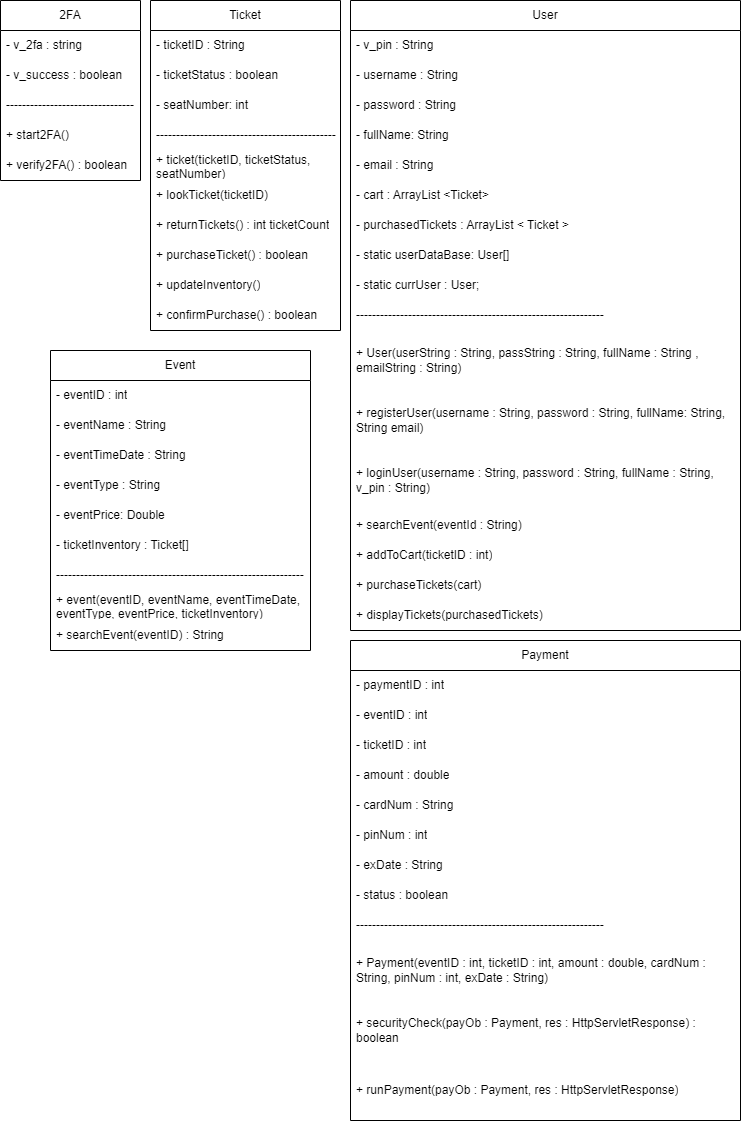

The diagram above was exported from draw.io. Its source (the exported page's mxGraphModel, read from the mxfile embedded in the PNG):
<mxGraphModel dx="481" dy="622" grid="1" gridSize="10" guides="1" tooltips="1" connect="1" arrows="1" fold="1" page="1" pageScale="1" pageWidth="827" pageHeight="1169" math="0" shadow="0">
  <root>
    <mxCell id="WIyWlLk6GJQsqaUBKTNV-0" />
    <mxCell id="WIyWlLk6GJQsqaUBKTNV-1" parent="WIyWlLk6GJQsqaUBKTNV-0" />
    <mxCell id="8Ctdh2dPXpPk5EtgHSzC-5" value="User" style="swimlane;fontStyle=0;childLayout=stackLayout;horizontal=1;startSize=30;horizontalStack=0;resizeParent=1;resizeParentMax=0;resizeLast=0;collapsible=1;marginBottom=0;whiteSpace=wrap;html=1;" parent="WIyWlLk6GJQsqaUBKTNV-1" vertex="1">
      <mxGeometry x="380" y="30" width="390" height="630" as="geometry" />
    </mxCell>
    <mxCell id="8Ctdh2dPXpPk5EtgHSzC-6" value="- v_pin : String" style="text;strokeColor=none;fillColor=none;align=left;verticalAlign=middle;spacingLeft=4;spacingRight=4;overflow=hidden;points=[[0,0.5],[1,0.5]];portConstraint=eastwest;rotatable=0;whiteSpace=wrap;html=1;" parent="8Ctdh2dPXpPk5EtgHSzC-5" vertex="1">
      <mxGeometry y="30" width="390" height="30" as="geometry" />
    </mxCell>
    <mxCell id="8Ctdh2dPXpPk5EtgHSzC-7" value="- username : String" style="text;strokeColor=none;fillColor=none;align=left;verticalAlign=middle;spacingLeft=4;spacingRight=4;overflow=hidden;points=[[0,0.5],[1,0.5]];portConstraint=eastwest;rotatable=0;whiteSpace=wrap;html=1;" parent="8Ctdh2dPXpPk5EtgHSzC-5" vertex="1">
      <mxGeometry y="60" width="390" height="30" as="geometry" />
    </mxCell>
    <mxCell id="8Ctdh2dPXpPk5EtgHSzC-8" value="- password : String" style="text;strokeColor=none;fillColor=none;align=left;verticalAlign=middle;spacingLeft=4;spacingRight=4;overflow=hidden;points=[[0,0.5],[1,0.5]];portConstraint=eastwest;rotatable=0;whiteSpace=wrap;html=1;" parent="8Ctdh2dPXpPk5EtgHSzC-5" vertex="1">
      <mxGeometry y="90" width="390" height="30" as="geometry" />
    </mxCell>
    <mxCell id="8Ctdh2dPXpPk5EtgHSzC-54" value="- fullName: String" style="text;strokeColor=none;fillColor=none;align=left;verticalAlign=middle;spacingLeft=4;spacingRight=4;overflow=hidden;points=[[0,0.5],[1,0.5]];portConstraint=eastwest;rotatable=0;whiteSpace=wrap;html=1;" parent="8Ctdh2dPXpPk5EtgHSzC-5" vertex="1">
      <mxGeometry y="120" width="390" height="30" as="geometry" />
    </mxCell>
    <mxCell id="8Ctdh2dPXpPk5EtgHSzC-47" value="- email : String" style="text;strokeColor=none;fillColor=none;align=left;verticalAlign=middle;spacingLeft=4;spacingRight=4;overflow=hidden;points=[[0,0.5],[1,0.5]];portConstraint=eastwest;rotatable=0;whiteSpace=wrap;html=1;" parent="8Ctdh2dPXpPk5EtgHSzC-5" vertex="1">
      <mxGeometry y="150" width="390" height="30" as="geometry" />
    </mxCell>
    <mxCell id="8Ctdh2dPXpPk5EtgHSzC-50" value="- cart : ArrayList &amp;lt;Ticket&amp;gt;" style="text;strokeColor=none;fillColor=none;align=left;verticalAlign=middle;spacingLeft=4;spacingRight=4;overflow=hidden;points=[[0,0.5],[1,0.5]];portConstraint=eastwest;rotatable=0;whiteSpace=wrap;html=1;" parent="8Ctdh2dPXpPk5EtgHSzC-5" vertex="1">
      <mxGeometry y="180" width="390" height="30" as="geometry" />
    </mxCell>
    <mxCell id="8Ctdh2dPXpPk5EtgHSzC-61" value="- purchasedTickets : ArrayList &amp;lt; Ticket &amp;gt;" style="text;strokeColor=none;fillColor=none;align=left;verticalAlign=middle;spacingLeft=4;spacingRight=4;overflow=hidden;points=[[0,0.5],[1,0.5]];portConstraint=eastwest;rotatable=0;whiteSpace=wrap;html=1;" parent="8Ctdh2dPXpPk5EtgHSzC-5" vertex="1">
      <mxGeometry y="210" width="390" height="30" as="geometry" />
    </mxCell>
    <mxCell id="8Ctdh2dPXpPk5EtgHSzC-51" value="- static userDataBase: User[]" style="text;strokeColor=none;fillColor=none;align=left;verticalAlign=middle;spacingLeft=4;spacingRight=4;overflow=hidden;points=[[0,0.5],[1,0.5]];portConstraint=eastwest;rotatable=0;whiteSpace=wrap;html=1;" parent="8Ctdh2dPXpPk5EtgHSzC-5" vertex="1">
      <mxGeometry y="240" width="390" height="30" as="geometry" />
    </mxCell>
    <mxCell id="8Ctdh2dPXpPk5EtgHSzC-52" value="- static currUser : User;" style="text;strokeColor=none;fillColor=none;align=left;verticalAlign=middle;spacingLeft=4;spacingRight=4;overflow=hidden;points=[[0,0.5],[1,0.5]];portConstraint=eastwest;rotatable=0;whiteSpace=wrap;html=1;" parent="8Ctdh2dPXpPk5EtgHSzC-5" vertex="1">
      <mxGeometry y="270" width="390" height="30" as="geometry" />
    </mxCell>
    <mxCell id="8Ctdh2dPXpPk5EtgHSzC-45" value="--------------------------------------------------------------" style="text;strokeColor=none;fillColor=none;align=left;verticalAlign=middle;spacingLeft=4;spacingRight=4;overflow=hidden;points=[[0,0.5],[1,0.5]];portConstraint=eastwest;rotatable=0;whiteSpace=wrap;html=1;" parent="8Ctdh2dPXpPk5EtgHSzC-5" vertex="1">
      <mxGeometry y="300" width="390" height="30" as="geometry" />
    </mxCell>
    <mxCell id="8Ctdh2dPXpPk5EtgHSzC-9" value="+ User(userString : String, passString : String, fullName : String , emailString :&amp;nbsp;String)" style="text;strokeColor=none;fillColor=none;align=left;verticalAlign=middle;spacingLeft=4;spacingRight=4;overflow=hidden;points=[[0,0.5],[1,0.5]];portConstraint=eastwest;rotatable=0;whiteSpace=wrap;html=1;" parent="8Ctdh2dPXpPk5EtgHSzC-5" vertex="1">
      <mxGeometry y="330" width="390" height="60" as="geometry" />
    </mxCell>
    <mxCell id="8Ctdh2dPXpPk5EtgHSzC-53" value="+ registerUser(username : String, password : String, fullName: String, String email)" style="text;strokeColor=none;fillColor=none;align=left;verticalAlign=middle;spacingLeft=4;spacingRight=4;overflow=hidden;points=[[0,0.5],[1,0.5]];portConstraint=eastwest;rotatable=0;whiteSpace=wrap;html=1;" parent="8Ctdh2dPXpPk5EtgHSzC-5" vertex="1">
      <mxGeometry y="390" width="390" height="60" as="geometry" />
    </mxCell>
    <mxCell id="8Ctdh2dPXpPk5EtgHSzC-55" value="+ loginUser(username : String, password : String, fullName : String, v_pin : String)" style="text;strokeColor=none;fillColor=none;align=left;verticalAlign=middle;spacingLeft=4;spacingRight=4;overflow=hidden;points=[[0,0.5],[1,0.5]];portConstraint=eastwest;rotatable=0;whiteSpace=wrap;html=1;" parent="8Ctdh2dPXpPk5EtgHSzC-5" vertex="1">
      <mxGeometry y="450" width="390" height="60" as="geometry" />
    </mxCell>
    <mxCell id="8Ctdh2dPXpPk5EtgHSzC-56" value="+ searchEvent(eventId : String)" style="text;strokeColor=none;fillColor=none;align=left;verticalAlign=middle;spacingLeft=4;spacingRight=4;overflow=hidden;points=[[0,0.5],[1,0.5]];portConstraint=eastwest;rotatable=0;whiteSpace=wrap;html=1;" parent="8Ctdh2dPXpPk5EtgHSzC-5" vertex="1">
      <mxGeometry y="510" width="390" height="30" as="geometry" />
    </mxCell>
    <mxCell id="8Ctdh2dPXpPk5EtgHSzC-57" value="+ addToCart(ticketID : int)" style="text;strokeColor=none;fillColor=none;align=left;verticalAlign=middle;spacingLeft=4;spacingRight=4;overflow=hidden;points=[[0,0.5],[1,0.5]];portConstraint=eastwest;rotatable=0;whiteSpace=wrap;html=1;" parent="8Ctdh2dPXpPk5EtgHSzC-5" vertex="1">
      <mxGeometry y="540" width="390" height="30" as="geometry" />
    </mxCell>
    <mxCell id="8Ctdh2dPXpPk5EtgHSzC-58" value="+ purchaseTickets(cart)&amp;nbsp;" style="text;strokeColor=none;fillColor=none;align=left;verticalAlign=middle;spacingLeft=4;spacingRight=4;overflow=hidden;points=[[0,0.5],[1,0.5]];portConstraint=eastwest;rotatable=0;whiteSpace=wrap;html=1;" parent="8Ctdh2dPXpPk5EtgHSzC-5" vertex="1">
      <mxGeometry y="570" width="390" height="30" as="geometry" />
    </mxCell>
    <mxCell id="8Ctdh2dPXpPk5EtgHSzC-59" value="+ displayTickets(purchasedTickets)" style="text;strokeColor=none;fillColor=none;align=left;verticalAlign=middle;spacingLeft=4;spacingRight=4;overflow=hidden;points=[[0,0.5],[1,0.5]];portConstraint=eastwest;rotatable=0;whiteSpace=wrap;html=1;" parent="8Ctdh2dPXpPk5EtgHSzC-5" vertex="1">
      <mxGeometry y="600" width="390" height="30" as="geometry" />
    </mxCell>
    <mxCell id="8Ctdh2dPXpPk5EtgHSzC-15" value="Event" style="swimlane;fontStyle=0;childLayout=stackLayout;horizontal=1;startSize=30;horizontalStack=0;resizeParent=1;resizeParentMax=0;resizeLast=0;collapsible=1;marginBottom=0;whiteSpace=wrap;html=1;" parent="WIyWlLk6GJQsqaUBKTNV-1" vertex="1">
      <mxGeometry x="80" y="380" width="260" height="300" as="geometry" />
    </mxCell>
    <mxCell id="8Ctdh2dPXpPk5EtgHSzC-16" value="- eventID : int" style="text;strokeColor=none;fillColor=none;align=left;verticalAlign=middle;spacingLeft=4;spacingRight=4;overflow=hidden;points=[[0,0.5],[1,0.5]];portConstraint=eastwest;rotatable=0;whiteSpace=wrap;html=1;" parent="8Ctdh2dPXpPk5EtgHSzC-15" vertex="1">
      <mxGeometry y="30" width="260" height="30" as="geometry" />
    </mxCell>
    <mxCell id="8Ctdh2dPXpPk5EtgHSzC-17" value="- eventName : String" style="text;strokeColor=none;fillColor=none;align=left;verticalAlign=middle;spacingLeft=4;spacingRight=4;overflow=hidden;points=[[0,0.5],[1,0.5]];portConstraint=eastwest;rotatable=0;whiteSpace=wrap;html=1;" parent="8Ctdh2dPXpPk5EtgHSzC-15" vertex="1">
      <mxGeometry y="60" width="260" height="30" as="geometry" />
    </mxCell>
    <mxCell id="8Ctdh2dPXpPk5EtgHSzC-18" value="- eventTimeDate : String" style="text;strokeColor=none;fillColor=none;align=left;verticalAlign=middle;spacingLeft=4;spacingRight=4;overflow=hidden;points=[[0,0.5],[1,0.5]];portConstraint=eastwest;rotatable=0;whiteSpace=wrap;html=1;" parent="8Ctdh2dPXpPk5EtgHSzC-15" vertex="1">
      <mxGeometry y="90" width="260" height="30" as="geometry" />
    </mxCell>
    <mxCell id="8Ctdh2dPXpPk5EtgHSzC-19" value="- eventType : String" style="text;strokeColor=none;fillColor=none;align=left;verticalAlign=middle;spacingLeft=4;spacingRight=4;overflow=hidden;points=[[0,0.5],[1,0.5]];portConstraint=eastwest;rotatable=0;whiteSpace=wrap;html=1;" parent="8Ctdh2dPXpPk5EtgHSzC-15" vertex="1">
      <mxGeometry y="120" width="260" height="30" as="geometry" />
    </mxCell>
    <mxCell id="8Ctdh2dPXpPk5EtgHSzC-70" value="- eventPrice: Double" style="text;strokeColor=none;fillColor=none;align=left;verticalAlign=middle;spacingLeft=4;spacingRight=4;overflow=hidden;points=[[0,0.5],[1,0.5]];portConstraint=eastwest;rotatable=0;whiteSpace=wrap;html=1;" parent="8Ctdh2dPXpPk5EtgHSzC-15" vertex="1">
      <mxGeometry y="150" width="260" height="30" as="geometry" />
    </mxCell>
    <mxCell id="8Ctdh2dPXpPk5EtgHSzC-71" value="- ticketInventory : Ticket[]" style="text;strokeColor=none;fillColor=none;align=left;verticalAlign=middle;spacingLeft=4;spacingRight=4;overflow=hidden;points=[[0,0.5],[1,0.5]];portConstraint=eastwest;rotatable=0;whiteSpace=wrap;html=1;" parent="8Ctdh2dPXpPk5EtgHSzC-15" vertex="1">
      <mxGeometry y="180" width="260" height="30" as="geometry" />
    </mxCell>
    <mxCell id="8Ctdh2dPXpPk5EtgHSzC-72" value="--------------------------------------------------------------" style="text;strokeColor=none;fillColor=none;align=left;verticalAlign=middle;spacingLeft=4;spacingRight=4;overflow=hidden;points=[[0,0.5],[1,0.5]];portConstraint=eastwest;rotatable=0;whiteSpace=wrap;html=1;" parent="8Ctdh2dPXpPk5EtgHSzC-15" vertex="1">
      <mxGeometry y="210" width="260" height="30" as="geometry" />
    </mxCell>
    <mxCell id="8Ctdh2dPXpPk5EtgHSzC-73" value="+ event(eventID, eventName, eventTimeDate, eventType, eventPrice, ticketInventory)" style="text;strokeColor=none;fillColor=none;align=left;verticalAlign=middle;spacingLeft=4;spacingRight=4;overflow=hidden;points=[[0,0.5],[1,0.5]];portConstraint=eastwest;rotatable=0;whiteSpace=wrap;html=1;" parent="8Ctdh2dPXpPk5EtgHSzC-15" vertex="1">
      <mxGeometry y="240" width="260" height="30" as="geometry" />
    </mxCell>
    <mxCell id="8Ctdh2dPXpPk5EtgHSzC-74" value="+ searchEvent(eventID) : String" style="text;strokeColor=none;fillColor=none;align=left;verticalAlign=middle;spacingLeft=4;spacingRight=4;overflow=hidden;points=[[0,0.5],[1,0.5]];portConstraint=eastwest;rotatable=0;whiteSpace=wrap;html=1;" parent="8Ctdh2dPXpPk5EtgHSzC-15" vertex="1">
      <mxGeometry y="270" width="260" height="30" as="geometry" />
    </mxCell>
    <mxCell id="8Ctdh2dPXpPk5EtgHSzC-35" value="2FA" style="swimlane;fontStyle=0;childLayout=stackLayout;horizontal=1;startSize=30;horizontalStack=0;resizeParent=1;resizeParentMax=0;resizeLast=0;collapsible=1;marginBottom=0;whiteSpace=wrap;html=1;" parent="WIyWlLk6GJQsqaUBKTNV-1" vertex="1">
      <mxGeometry x="30" y="30" width="140" height="180" as="geometry" />
    </mxCell>
    <mxCell id="8Ctdh2dPXpPk5EtgHSzC-36" value="- v_2fa : string" style="text;strokeColor=none;fillColor=none;align=left;verticalAlign=middle;spacingLeft=4;spacingRight=4;overflow=hidden;points=[[0,0.5],[1,0.5]];portConstraint=eastwest;rotatable=0;whiteSpace=wrap;html=1;" parent="8Ctdh2dPXpPk5EtgHSzC-35" vertex="1">
      <mxGeometry y="30" width="140" height="30" as="geometry" />
    </mxCell>
    <mxCell id="8Ctdh2dPXpPk5EtgHSzC-37" value="- v_success : boolean" style="text;strokeColor=none;fillColor=none;align=left;verticalAlign=middle;spacingLeft=4;spacingRight=4;overflow=hidden;points=[[0,0.5],[1,0.5]];portConstraint=eastwest;rotatable=0;whiteSpace=wrap;html=1;" parent="8Ctdh2dPXpPk5EtgHSzC-35" vertex="1">
      <mxGeometry y="60" width="140" height="30" as="geometry" />
    </mxCell>
    <mxCell id="8Ctdh2dPXpPk5EtgHSzC-43" value="--------------------------------" style="text;strokeColor=none;fillColor=none;align=left;verticalAlign=middle;spacingLeft=4;spacingRight=4;overflow=hidden;points=[[0,0.5],[1,0.5]];portConstraint=eastwest;rotatable=0;whiteSpace=wrap;html=1;" parent="8Ctdh2dPXpPk5EtgHSzC-35" vertex="1">
      <mxGeometry y="90" width="140" height="30" as="geometry" />
    </mxCell>
    <mxCell id="8Ctdh2dPXpPk5EtgHSzC-39" value="+ start2FA()" style="text;strokeColor=none;fillColor=none;align=left;verticalAlign=middle;spacingLeft=4;spacingRight=4;overflow=hidden;points=[[0,0.5],[1,0.5]];portConstraint=eastwest;rotatable=0;whiteSpace=wrap;html=1;" parent="8Ctdh2dPXpPk5EtgHSzC-35" vertex="1">
      <mxGeometry y="120" width="140" height="30" as="geometry" />
    </mxCell>
    <mxCell id="8Ctdh2dPXpPk5EtgHSzC-44" value="+ verify2FA() : boolean" style="text;strokeColor=none;fillColor=none;align=left;verticalAlign=middle;spacingLeft=4;spacingRight=4;overflow=hidden;points=[[0,0.5],[1,0.5]];portConstraint=eastwest;rotatable=0;whiteSpace=wrap;html=1;" parent="8Ctdh2dPXpPk5EtgHSzC-35" vertex="1">
      <mxGeometry y="150" width="140" height="30" as="geometry" />
    </mxCell>
    <mxCell id="8Ctdh2dPXpPk5EtgHSzC-10" value="Ticket" style="swimlane;fontStyle=0;childLayout=stackLayout;horizontal=1;startSize=30;horizontalStack=0;resizeParent=1;resizeParentMax=0;resizeLast=0;collapsible=1;marginBottom=0;whiteSpace=wrap;html=1;" parent="WIyWlLk6GJQsqaUBKTNV-1" vertex="1">
      <mxGeometry x="180" y="30" width="190" height="330" as="geometry" />
    </mxCell>
    <mxCell id="8Ctdh2dPXpPk5EtgHSzC-11" value="- ticketID : String" style="text;strokeColor=none;fillColor=none;align=left;verticalAlign=middle;spacingLeft=4;spacingRight=4;overflow=hidden;points=[[0,0.5],[1,0.5]];portConstraint=eastwest;rotatable=0;whiteSpace=wrap;html=1;" parent="8Ctdh2dPXpPk5EtgHSzC-10" vertex="1">
      <mxGeometry y="30" width="190" height="30" as="geometry" />
    </mxCell>
    <mxCell id="8Ctdh2dPXpPk5EtgHSzC-12" value="- ticketStatus : boolean" style="text;strokeColor=none;fillColor=none;align=left;verticalAlign=middle;spacingLeft=4;spacingRight=4;overflow=hidden;points=[[0,0.5],[1,0.5]];portConstraint=eastwest;rotatable=0;whiteSpace=wrap;html=1;" parent="8Ctdh2dPXpPk5EtgHSzC-10" vertex="1">
      <mxGeometry y="60" width="190" height="30" as="geometry" />
    </mxCell>
    <mxCell id="8Ctdh2dPXpPk5EtgHSzC-13" value="- seatNumber: int&amp;nbsp;&amp;nbsp;" style="text;strokeColor=none;fillColor=none;align=left;verticalAlign=middle;spacingLeft=4;spacingRight=4;overflow=hidden;points=[[0,0.5],[1,0.5]];portConstraint=eastwest;rotatable=0;whiteSpace=wrap;html=1;" parent="8Ctdh2dPXpPk5EtgHSzC-10" vertex="1">
      <mxGeometry y="90" width="190" height="30" as="geometry" />
    </mxCell>
    <mxCell id="8Ctdh2dPXpPk5EtgHSzC-63" value="---------------------------------------------" style="text;strokeColor=none;fillColor=none;align=left;verticalAlign=middle;spacingLeft=4;spacingRight=4;overflow=hidden;points=[[0,0.5],[1,0.5]];portConstraint=eastwest;rotatable=0;whiteSpace=wrap;html=1;" parent="8Ctdh2dPXpPk5EtgHSzC-10" vertex="1">
      <mxGeometry y="120" width="190" height="30" as="geometry" />
    </mxCell>
    <mxCell id="8Ctdh2dPXpPk5EtgHSzC-14" value="+ ticket(ticketID, ticketStatus, seatNumber)" style="text;strokeColor=none;fillColor=none;align=left;verticalAlign=middle;spacingLeft=4;spacingRight=4;overflow=hidden;points=[[0,0.5],[1,0.5]];portConstraint=eastwest;rotatable=0;whiteSpace=wrap;html=1;" parent="8Ctdh2dPXpPk5EtgHSzC-10" vertex="1">
      <mxGeometry y="150" width="190" height="30" as="geometry" />
    </mxCell>
    <mxCell id="8Ctdh2dPXpPk5EtgHSzC-64" value="+ lookTicket(ticketID)" style="text;strokeColor=none;fillColor=none;align=left;verticalAlign=middle;spacingLeft=4;spacingRight=4;overflow=hidden;points=[[0,0.5],[1,0.5]];portConstraint=eastwest;rotatable=0;whiteSpace=wrap;html=1;" parent="8Ctdh2dPXpPk5EtgHSzC-10" vertex="1">
      <mxGeometry y="180" width="190" height="30" as="geometry" />
    </mxCell>
    <mxCell id="8Ctdh2dPXpPk5EtgHSzC-65" value="+ returnTickets() : int ticketCount" style="text;strokeColor=none;fillColor=none;align=left;verticalAlign=middle;spacingLeft=4;spacingRight=4;overflow=hidden;points=[[0,0.5],[1,0.5]];portConstraint=eastwest;rotatable=0;whiteSpace=wrap;html=1;" parent="8Ctdh2dPXpPk5EtgHSzC-10" vertex="1">
      <mxGeometry y="210" width="190" height="30" as="geometry" />
    </mxCell>
    <mxCell id="8Ctdh2dPXpPk5EtgHSzC-66" value="+ purchaseTicket() : boolean" style="text;strokeColor=none;fillColor=none;align=left;verticalAlign=middle;spacingLeft=4;spacingRight=4;overflow=hidden;points=[[0,0.5],[1,0.5]];portConstraint=eastwest;rotatable=0;whiteSpace=wrap;html=1;" parent="8Ctdh2dPXpPk5EtgHSzC-10" vertex="1">
      <mxGeometry y="240" width="190" height="30" as="geometry" />
    </mxCell>
    <mxCell id="8Ctdh2dPXpPk5EtgHSzC-67" value="+ updateInventory()" style="text;strokeColor=none;fillColor=none;align=left;verticalAlign=middle;spacingLeft=4;spacingRight=4;overflow=hidden;points=[[0,0.5],[1,0.5]];portConstraint=eastwest;rotatable=0;whiteSpace=wrap;html=1;" parent="8Ctdh2dPXpPk5EtgHSzC-10" vertex="1">
      <mxGeometry y="270" width="190" height="30" as="geometry" />
    </mxCell>
    <mxCell id="8Ctdh2dPXpPk5EtgHSzC-68" value="+ confirmPurchase() : boolean" style="text;strokeColor=none;fillColor=none;align=left;verticalAlign=middle;spacingLeft=4;spacingRight=4;overflow=hidden;points=[[0,0.5],[1,0.5]];portConstraint=eastwest;rotatable=0;whiteSpace=wrap;html=1;" parent="8Ctdh2dPXpPk5EtgHSzC-10" vertex="1">
      <mxGeometry y="300" width="190" height="30" as="geometry" />
    </mxCell>
    <mxCell id="njFjfuB3coZJXZViN2C3-0" value="Payment" style="swimlane;fontStyle=0;childLayout=stackLayout;horizontal=1;startSize=30;horizontalStack=0;resizeParent=1;resizeParentMax=0;resizeLast=0;collapsible=1;marginBottom=0;whiteSpace=wrap;html=1;" parent="WIyWlLk6GJQsqaUBKTNV-1" vertex="1">
      <mxGeometry x="380" y="670" width="390" height="480" as="geometry" />
    </mxCell>
    <mxCell id="njFjfuB3coZJXZViN2C3-1" value="- paymentID : int" style="text;strokeColor=none;fillColor=none;align=left;verticalAlign=middle;spacingLeft=4;spacingRight=4;overflow=hidden;points=[[0,0.5],[1,0.5]];portConstraint=eastwest;rotatable=0;whiteSpace=wrap;html=1;" parent="njFjfuB3coZJXZViN2C3-0" vertex="1">
      <mxGeometry y="30" width="390" height="30" as="geometry" />
    </mxCell>
    <mxCell id="njFjfuB3coZJXZViN2C3-2" value="- eventID : int" style="text;strokeColor=none;fillColor=none;align=left;verticalAlign=middle;spacingLeft=4;spacingRight=4;overflow=hidden;points=[[0,0.5],[1,0.5]];portConstraint=eastwest;rotatable=0;whiteSpace=wrap;html=1;" parent="njFjfuB3coZJXZViN2C3-0" vertex="1">
      <mxGeometry y="60" width="390" height="30" as="geometry" />
    </mxCell>
    <mxCell id="njFjfuB3coZJXZViN2C3-3" value="- ticketID : int" style="text;strokeColor=none;fillColor=none;align=left;verticalAlign=middle;spacingLeft=4;spacingRight=4;overflow=hidden;points=[[0,0.5],[1,0.5]];portConstraint=eastwest;rotatable=0;whiteSpace=wrap;html=1;" parent="njFjfuB3coZJXZViN2C3-0" vertex="1">
      <mxGeometry y="90" width="390" height="30" as="geometry" />
    </mxCell>
    <mxCell id="njFjfuB3coZJXZViN2C3-4" value="- amount : double" style="text;strokeColor=none;fillColor=none;align=left;verticalAlign=middle;spacingLeft=4;spacingRight=4;overflow=hidden;points=[[0,0.5],[1,0.5]];portConstraint=eastwest;rotatable=0;whiteSpace=wrap;html=1;" parent="njFjfuB3coZJXZViN2C3-0" vertex="1">
      <mxGeometry y="120" width="390" height="30" as="geometry" />
    </mxCell>
    <mxCell id="njFjfuB3coZJXZViN2C3-5" value="- cardNum : String" style="text;strokeColor=none;fillColor=none;align=left;verticalAlign=middle;spacingLeft=4;spacingRight=4;overflow=hidden;points=[[0,0.5],[1,0.5]];portConstraint=eastwest;rotatable=0;whiteSpace=wrap;html=1;" parent="njFjfuB3coZJXZViN2C3-0" vertex="1">
      <mxGeometry y="150" width="390" height="30" as="geometry" />
    </mxCell>
    <mxCell id="njFjfuB3coZJXZViN2C3-6" value="- pinNum : int" style="text;strokeColor=none;fillColor=none;align=left;verticalAlign=middle;spacingLeft=4;spacingRight=4;overflow=hidden;points=[[0,0.5],[1,0.5]];portConstraint=eastwest;rotatable=0;whiteSpace=wrap;html=1;" parent="njFjfuB3coZJXZViN2C3-0" vertex="1">
      <mxGeometry y="180" width="390" height="30" as="geometry" />
    </mxCell>
    <mxCell id="njFjfuB3coZJXZViN2C3-7" value="- exDate : String" style="text;strokeColor=none;fillColor=none;align=left;verticalAlign=middle;spacingLeft=4;spacingRight=4;overflow=hidden;points=[[0,0.5],[1,0.5]];portConstraint=eastwest;rotatable=0;whiteSpace=wrap;html=1;" parent="njFjfuB3coZJXZViN2C3-0" vertex="1">
      <mxGeometry y="210" width="390" height="30" as="geometry" />
    </mxCell>
    <mxCell id="njFjfuB3coZJXZViN2C3-8" value="- status : boolean" style="text;strokeColor=none;fillColor=none;align=left;verticalAlign=middle;spacingLeft=4;spacingRight=4;overflow=hidden;points=[[0,0.5],[1,0.5]];portConstraint=eastwest;rotatable=0;whiteSpace=wrap;html=1;" parent="njFjfuB3coZJXZViN2C3-0" vertex="1">
      <mxGeometry y="240" width="390" height="30" as="geometry" />
    </mxCell>
    <mxCell id="njFjfuB3coZJXZViN2C3-10" value="--------------------------------------------------------------" style="text;strokeColor=none;fillColor=none;align=left;verticalAlign=middle;spacingLeft=4;spacingRight=4;overflow=hidden;points=[[0,0.5],[1,0.5]];portConstraint=eastwest;rotatable=0;whiteSpace=wrap;html=1;" parent="njFjfuB3coZJXZViN2C3-0" vertex="1">
      <mxGeometry y="270" width="390" height="30" as="geometry" />
    </mxCell>
    <mxCell id="njFjfuB3coZJXZViN2C3-11" value="+ Payment(eventID : int, ticketID : int, amount : double, cardNum : String, pinNum : int, exDate : String)" style="text;strokeColor=none;fillColor=none;align=left;verticalAlign=middle;spacingLeft=4;spacingRight=4;overflow=hidden;points=[[0,0.5],[1,0.5]];portConstraint=eastwest;rotatable=0;whiteSpace=wrap;html=1;" parent="njFjfuB3coZJXZViN2C3-0" vertex="1">
      <mxGeometry y="300" width="390" height="60" as="geometry" />
    </mxCell>
    <mxCell id="njFjfuB3coZJXZViN2C3-12" value="+ securityCheck(payOb : Payment, res : HttpServletResponse) : boolean" style="text;strokeColor=none;fillColor=none;align=left;verticalAlign=middle;spacingLeft=4;spacingRight=4;overflow=hidden;points=[[0,0.5],[1,0.5]];portConstraint=eastwest;rotatable=0;whiteSpace=wrap;html=1;" parent="njFjfuB3coZJXZViN2C3-0" vertex="1">
      <mxGeometry y="360" width="390" height="60" as="geometry" />
    </mxCell>
    <mxCell id="njFjfuB3coZJXZViN2C3-13" value="+ runPayment(payOb : Payment, res : HttpServletResponse)" style="text;strokeColor=none;fillColor=none;align=left;verticalAlign=middle;spacingLeft=4;spacingRight=4;overflow=hidden;points=[[0,0.5],[1,0.5]];portConstraint=eastwest;rotatable=0;whiteSpace=wrap;html=1;" parent="njFjfuB3coZJXZViN2C3-0" vertex="1">
      <mxGeometry y="420" width="390" height="60" as="geometry" />
    </mxCell>
  </root>
</mxGraphModel>